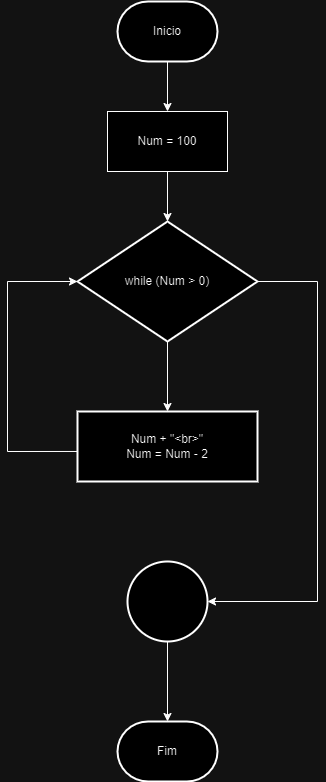

The diagram above was exported from draw.io. Its source (the exported page's mxGraphModel, read from the mxfile embedded in the PNG):
<mxGraphModel dx="1120" dy="1647" grid="1" gridSize="10" guides="1" tooltips="1" connect="1" arrows="1" fold="1" page="1" pageScale="1" pageWidth="827" pageHeight="1169" math="0" shadow="0">
  <root>
    <mxCell id="0" />
    <mxCell id="1" parent="0" />
    <mxCell id="L5TFOyyg8fwz0UwcMOTl-26" style="edgeStyle=orthogonalEdgeStyle;rounded=0;orthogonalLoop=1;jettySize=auto;html=1;entryX=0.5;entryY=0;entryDx=0;entryDy=0;fontFamily=Helvetica;fontSize=12;fontColor=default;" edge="1" parent="1" source="L5TFOyyg8fwz0UwcMOTl-1" target="L5TFOyyg8fwz0UwcMOTl-4">
      <mxGeometry relative="1" as="geometry" />
    </mxCell>
    <mxCell id="L5TFOyyg8fwz0UwcMOTl-1" value="Inicio" style="strokeWidth=2;html=1;shape=mxgraph.flowchart.terminator;whiteSpace=wrap;" vertex="1" parent="1">
      <mxGeometry x="350" y="-280" width="100" height="60" as="geometry" />
    </mxCell>
    <mxCell id="L5TFOyyg8fwz0UwcMOTl-40" style="edgeStyle=orthogonalEdgeStyle;rounded=0;orthogonalLoop=1;jettySize=auto;html=1;fontFamily=Helvetica;fontSize=12;fontColor=default;" edge="1" parent="1" source="L5TFOyyg8fwz0UwcMOTl-4" target="L5TFOyyg8fwz0UwcMOTl-35">
      <mxGeometry relative="1" as="geometry" />
    </mxCell>
    <mxCell id="L5TFOyyg8fwz0UwcMOTl-4" value="Num = 100" style="whiteSpace=wrap;html=1;" vertex="1" parent="1">
      <mxGeometry x="340" y="-170" width="120" height="60" as="geometry" />
    </mxCell>
    <mxCell id="L5TFOyyg8fwz0UwcMOTl-41" style="edgeStyle=orthogonalEdgeStyle;rounded=0;orthogonalLoop=1;jettySize=auto;html=1;entryX=0.5;entryY=0;entryDx=0;entryDy=0;fontFamily=Helvetica;fontSize=12;fontColor=default;" edge="1" parent="1" source="L5TFOyyg8fwz0UwcMOTl-35" target="L5TFOyyg8fwz0UwcMOTl-36">
      <mxGeometry relative="1" as="geometry" />
    </mxCell>
    <mxCell id="L5TFOyyg8fwz0UwcMOTl-43" style="edgeStyle=orthogonalEdgeStyle;rounded=0;orthogonalLoop=1;jettySize=auto;html=1;fontFamily=Helvetica;fontSize=12;fontColor=default;entryX=1;entryY=0.5;entryDx=0;entryDy=0;" edge="1" parent="1" source="L5TFOyyg8fwz0UwcMOTl-35" target="L5TFOyyg8fwz0UwcMOTl-38">
      <mxGeometry relative="1" as="geometry">
        <mxPoint x="490" y="350" as="targetPoint" />
        <Array as="points">
          <mxPoint x="550" />
          <mxPoint x="550" y="320" />
        </Array>
      </mxGeometry>
    </mxCell>
    <mxCell id="L5TFOyyg8fwz0UwcMOTl-35" value="while (Num &amp;gt; 0)" style="rhombus;whiteSpace=wrap;html=1;strokeColor=default;strokeWidth=2;align=center;verticalAlign=middle;fontFamily=Helvetica;fontSize=12;fontColor=default;fillColor=default;" vertex="1" parent="1">
      <mxGeometry x="310" y="-60" width="180" height="120" as="geometry" />
    </mxCell>
    <mxCell id="L5TFOyyg8fwz0UwcMOTl-42" style="edgeStyle=orthogonalEdgeStyle;rounded=0;orthogonalLoop=1;jettySize=auto;html=1;entryX=0;entryY=0.5;entryDx=0;entryDy=0;fontFamily=Helvetica;fontSize=12;fontColor=default;exitX=0;exitY=0.571;exitDx=0;exitDy=0;exitPerimeter=0;" edge="1" parent="1" source="L5TFOyyg8fwz0UwcMOTl-36" target="L5TFOyyg8fwz0UwcMOTl-35">
      <mxGeometry relative="1" as="geometry">
        <Array as="points">
          <mxPoint x="240" y="170" />
          <mxPoint x="240" />
        </Array>
      </mxGeometry>
    </mxCell>
    <mxCell id="L5TFOyyg8fwz0UwcMOTl-36" value="&lt;div&gt;Num + &quot;&amp;lt;br&amp;gt;&quot;&lt;/div&gt;&lt;div&gt;&lt;span style=&quot;background-color: initial;&quot;&gt;Num = Num - 2&lt;/span&gt;&lt;/div&gt;" style="whiteSpace=wrap;html=1;strokeColor=default;strokeWidth=2;align=center;verticalAlign=middle;fontFamily=Helvetica;fontSize=12;fontColor=default;fillColor=default;" vertex="1" parent="1">
      <mxGeometry x="310" y="130" width="180" height="70" as="geometry" />
    </mxCell>
    <mxCell id="L5TFOyyg8fwz0UwcMOTl-44" style="edgeStyle=orthogonalEdgeStyle;rounded=0;orthogonalLoop=1;jettySize=auto;html=1;fontFamily=Helvetica;fontSize=12;fontColor=default;" edge="1" parent="1" source="L5TFOyyg8fwz0UwcMOTl-38" target="L5TFOyyg8fwz0UwcMOTl-39">
      <mxGeometry relative="1" as="geometry" />
    </mxCell>
    <mxCell id="L5TFOyyg8fwz0UwcMOTl-38" value="" style="ellipse;whiteSpace=wrap;html=1;strokeColor=default;strokeWidth=2;align=center;verticalAlign=middle;fontFamily=Helvetica;fontSize=12;fontColor=default;fillColor=default;" vertex="1" parent="1">
      <mxGeometry x="360" y="280" width="80" height="80" as="geometry" />
    </mxCell>
    <mxCell id="L5TFOyyg8fwz0UwcMOTl-39" value="Fim" style="strokeWidth=2;html=1;shape=mxgraph.flowchart.terminator;whiteSpace=wrap;strokeColor=default;align=center;verticalAlign=middle;fontFamily=Helvetica;fontSize=12;fontColor=default;fillColor=default;" vertex="1" parent="1">
      <mxGeometry x="350" y="440" width="100" height="60" as="geometry" />
    </mxCell>
  </root>
</mxGraphModel>